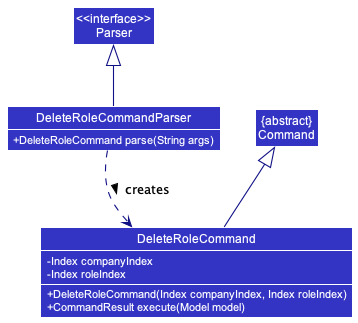

The diagram above was rendered by PlantUML. Its source (embedded in the PNG):
@startuml
!include detailed.puml
skinparam arrowThickness 1.1
skinparam arrowColor LOGIC_COLOR_T4
skinparam classBackgroundColor LOGIC_COLOR

Class DeleteRoleCommandParser {
    +DeleteRoleCommand parse(String args)
}
Class DeleteRoleCommand {
    -Index companyIndex
    -Index roleIndex
    +DeleteRoleCommand(Index companyIndex, Index roleIndex)
    + CommandResult execute(Model model)
}
Class "<<interface>>\nParser" as Parser
Class "{abstract}\nCommand" as Command

DeleteRoleCommand -up-|> Command

DeleteRoleCommandParser -up-|> Parser
DeleteRoleCommandParser .down.> DeleteRoleCommand: creates >

DeleteRoleCommandParser -[hidden]Down- DeleteRoleCommand
@enduml